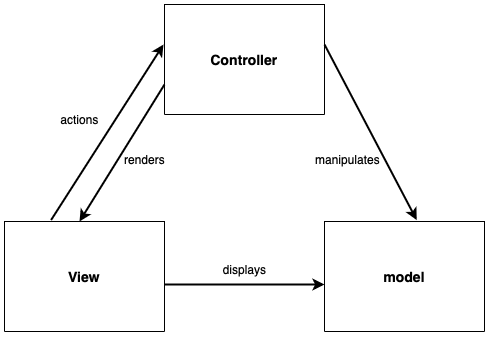

The diagram above was exported from draw.io. Its source (the exported page's mxGraphModel, read from the mxfile embedded in the PNG):
<mxGraphModel dx="1213" dy="735" grid="1" gridSize="10" guides="1" tooltips="1" connect="1" arrows="1" fold="1" page="1" pageScale="1" pageWidth="1169" pageHeight="827" background="#ffffff" math="0" shadow="0">
  <root>
    <mxCell id="WIyWlLk6GJQsqaUBKTNV-0" />
    <mxCell id="WIyWlLk6GJQsqaUBKTNV-1" parent="WIyWlLk6GJQsqaUBKTNV-0" />
    <mxCell id="yTOJ_WnnsYm7wUlJSxOv-47" value="Controller" style="swimlane;fontStyle=1;align=center;verticalAlign=middle;childLayout=stackLayout;horizontal=1;startSize=110;horizontalStack=0;resizeParent=1;resizeLast=0;collapsible=1;marginBottom=0;rounded=1;shadow=1;strokeWidth=1;labelBackgroundColor=none;fontFamily=Helvetica;fontSize=14;glass=0;" parent="WIyWlLk6GJQsqaUBKTNV-1" vertex="1">
      <mxGeometry x="505" y="120" width="160" height="110" as="geometry">
        <mxRectangle x="260" y="520" width="160" height="26" as="alternateBounds" />
      </mxGeometry>
    </mxCell>
    <mxCell id="Vtn6PVGJsSyyfRtlOhvm-16" value="" style="endArrow=classic;html=1;rounded=0;entryX=0.545;entryY=-0.013;entryDx=0;entryDy=0;entryPerimeter=0;strokeWidth=2;" edge="1" parent="yTOJ_WnnsYm7wUlJSxOv-47">
      <mxGeometry width="50" height="50" relative="1" as="geometry">
        <mxPoint x="160" y="40" as="sourcePoint" />
        <mxPoint x="252.20000000000005" y="215.56999999999994" as="targetPoint" />
      </mxGeometry>
    </mxCell>
    <mxCell id="Vtn6PVGJsSyyfRtlOhvm-0" value="View" style="swimlane;fontStyle=1;align=center;verticalAlign=middle;childLayout=stackLayout;horizontal=1;startSize=110;horizontalStack=0;resizeParent=1;resizeLast=0;collapsible=1;marginBottom=0;rounded=1;shadow=1;strokeWidth=1;labelBackgroundColor=none;fontFamily=Helvetica;fontSize=14;glass=0;" vertex="1" parent="WIyWlLk6GJQsqaUBKTNV-1">
      <mxGeometry x="345" y="337" width="160" height="110" as="geometry">
        <mxRectangle x="345" y="337" width="160" height="26" as="alternateBounds" />
      </mxGeometry>
    </mxCell>
    <mxCell id="Vtn6PVGJsSyyfRtlOhvm-1" value="model" style="swimlane;fontStyle=1;align=center;verticalAlign=middle;childLayout=stackLayout;horizontal=1;startSize=110;horizontalStack=0;resizeParent=1;resizeLast=0;collapsible=1;marginBottom=0;rounded=1;shadow=1;strokeWidth=1;labelBackgroundColor=none;fontFamily=Helvetica;fontSize=14;glass=0;arcSize=0;" vertex="1" parent="WIyWlLk6GJQsqaUBKTNV-1">
      <mxGeometry x="665" y="337" width="160" height="110" as="geometry">
        <mxRectangle x="260" y="520" width="160" height="26" as="alternateBounds" />
      </mxGeometry>
    </mxCell>
    <mxCell id="Vtn6PVGJsSyyfRtlOhvm-2" value="" style="endArrow=classic;html=1;rounded=0;curved=0;strokeWidth=2;" edge="1" parent="WIyWlLk6GJQsqaUBKTNV-1">
      <mxGeometry width="50" height="50" relative="1" as="geometry">
        <mxPoint x="505" y="400" as="sourcePoint" />
        <mxPoint x="665" y="400" as="targetPoint" />
      </mxGeometry>
    </mxCell>
    <mxCell id="Vtn6PVGJsSyyfRtlOhvm-3" value="displays" style="text;html=1;align=center;verticalAlign=middle;resizable=0;points=[];autosize=1;strokeColor=none;fillColor=none;" vertex="1" parent="WIyWlLk6GJQsqaUBKTNV-1">
      <mxGeometry x="550" y="370" width="70" height="30" as="geometry" />
    </mxCell>
    <mxCell id="Vtn6PVGJsSyyfRtlOhvm-6" value="" style="endArrow=classic;html=1;rounded=0;exitX=0.291;exitY=-0.013;exitDx=0;exitDy=0;exitPerimeter=0;strokeWidth=2;" edge="1" parent="WIyWlLk6GJQsqaUBKTNV-1" source="Vtn6PVGJsSyyfRtlOhvm-0">
      <mxGeometry width="50" height="50" relative="1" as="geometry">
        <mxPoint x="390" y="330" as="sourcePoint" />
        <mxPoint x="504" y="160" as="targetPoint" />
      </mxGeometry>
    </mxCell>
    <mxCell id="Vtn6PVGJsSyyfRtlOhvm-7" value="" style="endArrow=classic;html=1;rounded=0;entryX=0.5;entryY=0;entryDx=0;entryDy=0;strokeWidth=2;" edge="1" parent="WIyWlLk6GJQsqaUBKTNV-1">
      <mxGeometry width="50" height="50" relative="1" as="geometry">
        <mxPoint x="505" y="200" as="sourcePoint" />
        <mxPoint x="420" y="337" as="targetPoint" />
      </mxGeometry>
    </mxCell>
    <mxCell id="Vtn6PVGJsSyyfRtlOhvm-14" value="renders" style="text;html=1;align=center;verticalAlign=middle;resizable=0;points=[];autosize=1;strokeColor=none;fillColor=none;" vertex="1" parent="WIyWlLk6GJQsqaUBKTNV-1">
      <mxGeometry x="455" y="260" width="60" height="30" as="geometry" />
    </mxCell>
    <mxCell id="Vtn6PVGJsSyyfRtlOhvm-15" value="actions" style="text;html=1;align=center;verticalAlign=middle;resizable=0;points=[];autosize=1;strokeColor=none;fillColor=none;" vertex="1" parent="WIyWlLk6GJQsqaUBKTNV-1">
      <mxGeometry x="390" y="220" width="60" height="30" as="geometry" />
    </mxCell>
    <mxCell id="Vtn6PVGJsSyyfRtlOhvm-17" value="manipulates" style="text;html=1;align=center;verticalAlign=middle;resizable=0;points=[];autosize=1;strokeColor=none;fillColor=none;" vertex="1" parent="WIyWlLk6GJQsqaUBKTNV-1">
      <mxGeometry x="643" y="260" width="90" height="30" as="geometry" />
    </mxCell>
  </root>
</mxGraphModel>